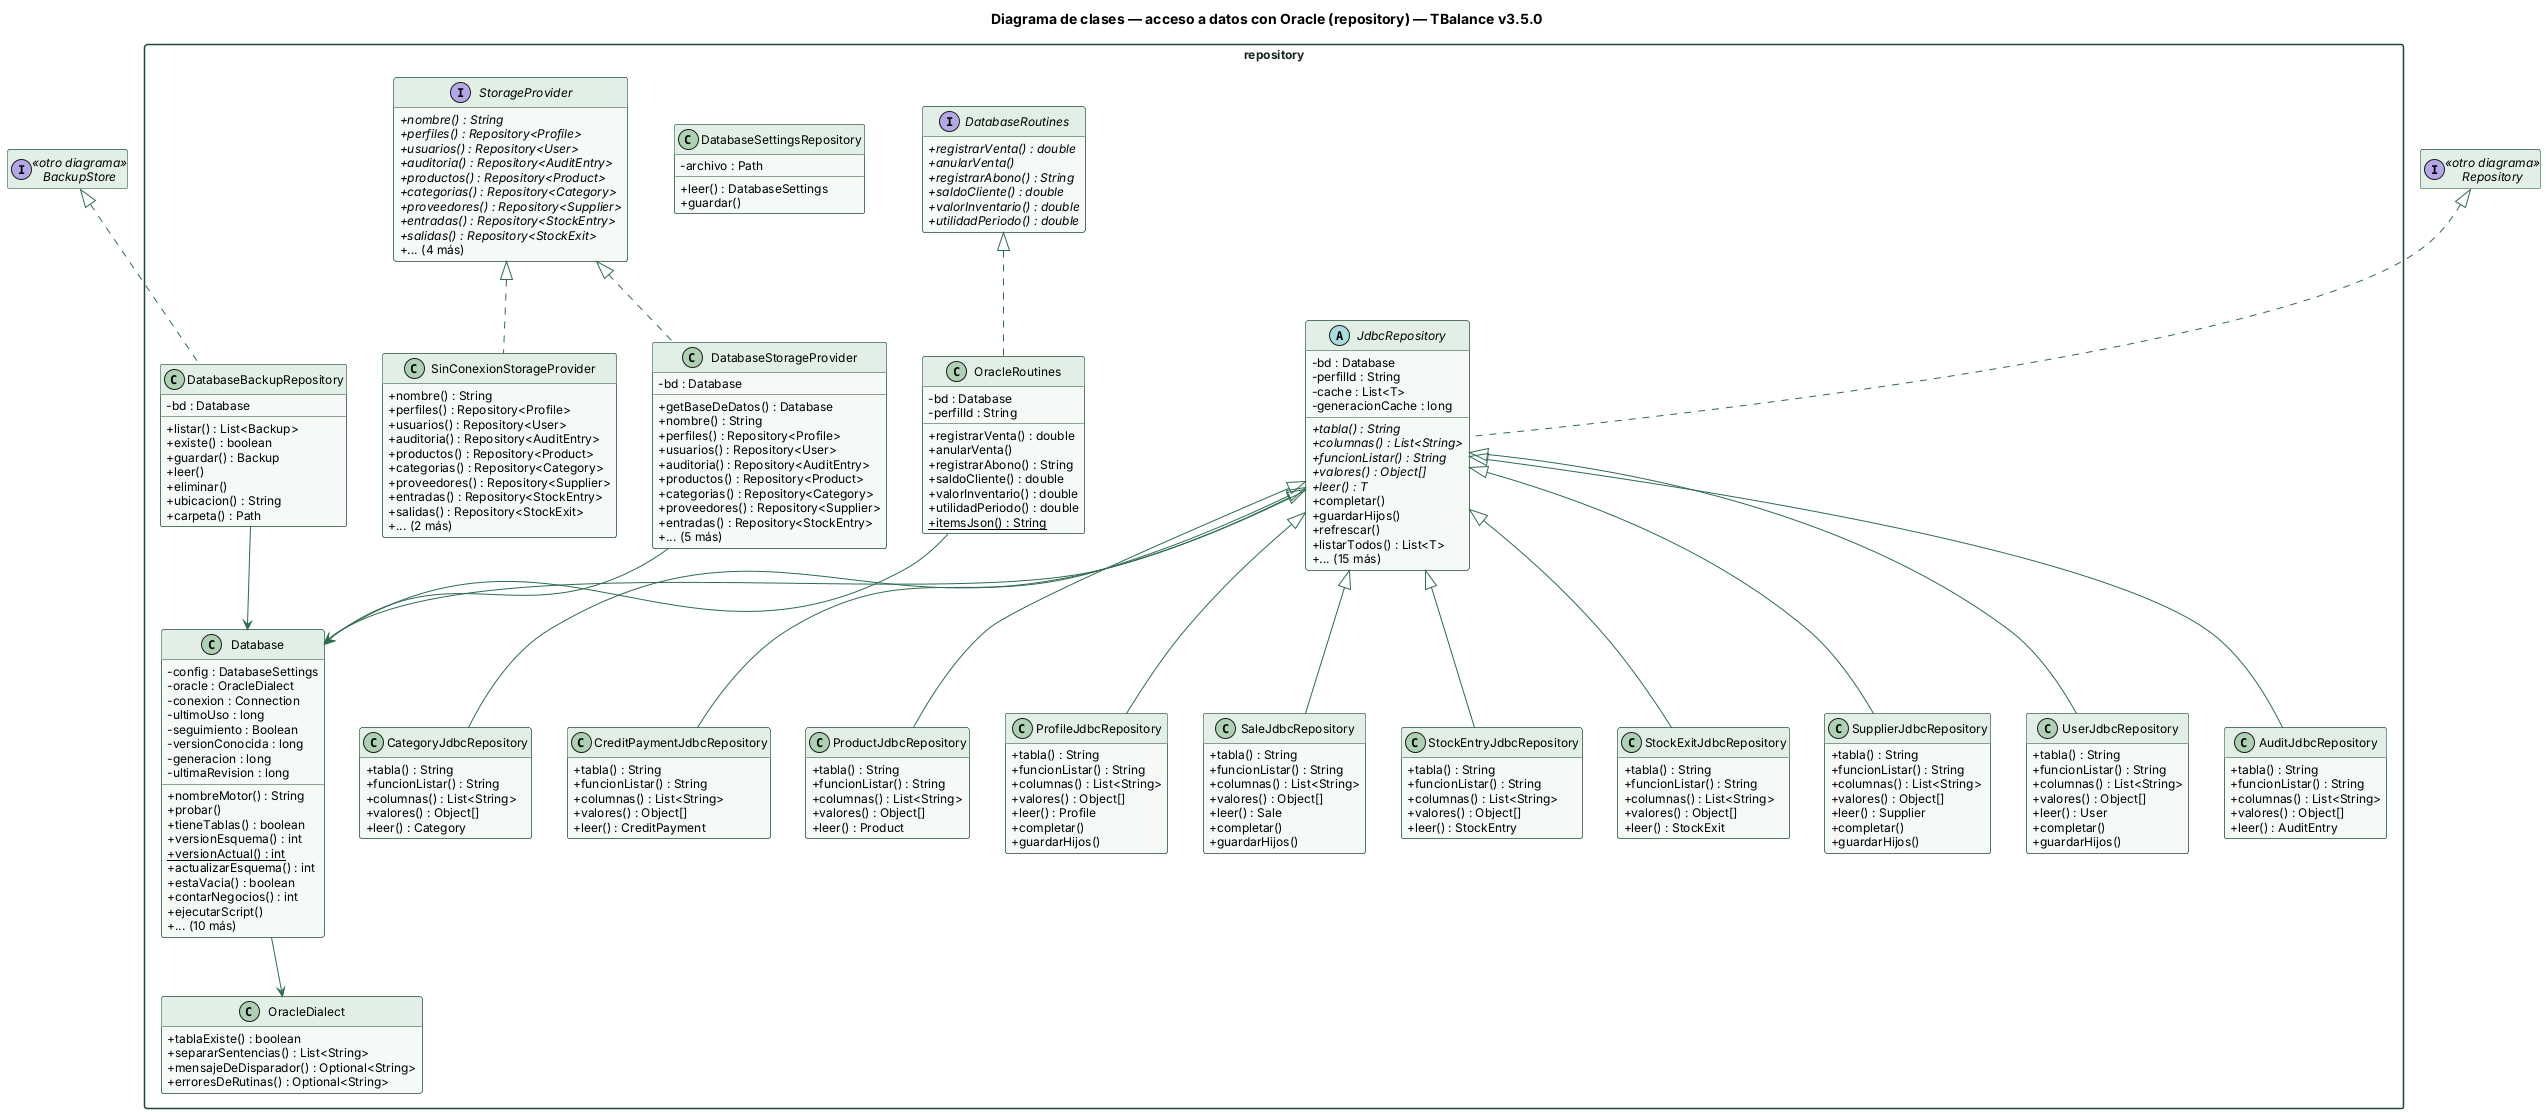

The diagram above was rendered by PlantUML. Its source (embedded in the PNG):
@startuml
skinparam shadowing false
skinparam defaultFontName Helvetica
skinparam defaultFontSize 12
skinparam classAttributeIconSize 0
skinparam packageStyle rectangle
skinparam ArrowColor #2e6b4f
skinparam class {
  BackgroundColor #f5faf6
  BorderColor #1e4a35
  HeaderBackgroundColor #e2efe6
}
skinparam package {
  BorderColor #1e4a35
  FontColor #14281d
}
hide empty members

title Diagrama de clases — acceso a datos con Oracle (repository) — TBalance v3.5.0

package repository {
class AuditJdbcRepository {
  + tabla() : String
  + funcionListar() : String
  + columnas() : List<String>
  + valores() : Object[]
  + leer() : AuditEntry
}
class CategoryJdbcRepository {
  + tabla() : String
  + funcionListar() : String
  + columnas() : List<String>
  + valores() : Object[]
  + leer() : Category
}
class CreditPaymentJdbcRepository {
  + tabla() : String
  + funcionListar() : String
  + columnas() : List<String>
  + valores() : Object[]
  + leer() : CreditPayment
}
class Database {
  - config : DatabaseSettings
  - oracle : OracleDialect
  - conexion : Connection
  - ultimoUso : long
  - seguimiento : Boolean
  - versionConocida : long
  - generacion : long
  - ultimaRevision : long
  + nombreMotor() : String
  + probar()
  + tieneTablas() : boolean
  + versionEsquema() : int
  + {static} versionActual() : int
  + actualizarEsquema() : int
  + estaVacia() : boolean
  + contarNegocios() : int
  + ejecutarScript()
  + ... (10 más)
}
class DatabaseBackupRepository {
  - bd : Database
  + listar() : List<Backup>
  + existe() : boolean
  + guardar() : Backup
  + leer()
  + eliminar()
  + ubicacion() : String
  + carpeta() : Path
}
interface DatabaseRoutines {
  + {abstract} registrarVenta() : double
  + {abstract} anularVenta()
  + {abstract} registrarAbono() : String
  + {abstract} saldoCliente() : double
  + {abstract} valorInventario() : double
  + {abstract} utilidadPeriodo() : double
}
class DatabaseSettingsRepository {
  - archivo : Path
  + leer() : DatabaseSettings
  + guardar()
}
class DatabaseStorageProvider {
  - bd : Database
  + getBaseDeDatos() : Database
  + nombre() : String
  + perfiles() : Repository<Profile>
  + usuarios() : Repository<User>
  + auditoria() : Repository<AuditEntry>
  + productos() : Repository<Product>
  + categorias() : Repository<Category>
  + proveedores() : Repository<Supplier>
  + entradas() : Repository<StockEntry>
  + ... (5 más)
}
abstract class JdbcRepository {
  - bd : Database
  - perfilId : String
  - cache : List<T>
  - generacionCache : long
  + {abstract} tabla() : String
  + {abstract} columnas() : List<String>
  + {abstract} funcionListar() : String
  + {abstract} valores() : Object[]
  + {abstract} leer() : T
  + completar()
  + guardarHijos()
  + refrescar()
  + listarTodos() : List<T>
  + ... (15 más)
}
class OracleDialect {
  + tablaExiste() : boolean
  + separarSentencias() : List<String>
  + mensajeDeDisparador() : Optional<String>
  + erroresDeRutinas() : Optional<String>
}
class OracleRoutines {
  - bd : Database
  - perfilId : String
  + registrarVenta() : double
  + anularVenta()
  + registrarAbono() : String
  + saldoCliente() : double
  + valorInventario() : double
  + utilidadPeriodo() : double
  + {static} itemsJson() : String
}
class ProductJdbcRepository {
  + tabla() : String
  + funcionListar() : String
  + columnas() : List<String>
  + valores() : Object[]
  + leer() : Product
}
class ProfileJdbcRepository {
  + tabla() : String
  + funcionListar() : String
  + columnas() : List<String>
  + valores() : Object[]
  + leer() : Profile
  + completar()
  + guardarHijos()
}
class SaleJdbcRepository {
  + tabla() : String
  + funcionListar() : String
  + columnas() : List<String>
  + valores() : Object[]
  + leer() : Sale
  + completar()
  + guardarHijos()
}
class SinConexionStorageProvider {
  + nombre() : String
  + perfiles() : Repository<Profile>
  + usuarios() : Repository<User>
  + auditoria() : Repository<AuditEntry>
  + productos() : Repository<Product>
  + categorias() : Repository<Category>
  + proveedores() : Repository<Supplier>
  + entradas() : Repository<StockEntry>
  + salidas() : Repository<StockExit>
  + ... (2 más)
}
class StockEntryJdbcRepository {
  + tabla() : String
  + funcionListar() : String
  + columnas() : List<String>
  + valores() : Object[]
  + leer() : StockEntry
}
class StockExitJdbcRepository {
  + tabla() : String
  + funcionListar() : String
  + columnas() : List<String>
  + valores() : Object[]
  + leer() : StockExit
}
interface StorageProvider {
  + {abstract} nombre() : String
  + {abstract} perfiles() : Repository<Profile>
  + {abstract} usuarios() : Repository<User>
  + {abstract} auditoria() : Repository<AuditEntry>
  + {abstract} productos() : Repository<Product>
  + {abstract} categorias() : Repository<Category>
  + {abstract} proveedores() : Repository<Supplier>
  + {abstract} entradas() : Repository<StockEntry>
  + {abstract} salidas() : Repository<StockExit>
  + ... (4 más)
}
class SupplierJdbcRepository {
  + tabla() : String
  + funcionListar() : String
  + columnas() : List<String>
  + valores() : Object[]
  + leer() : Supplier
  + completar()
  + guardarHijos()
}
class UserJdbcRepository {
  + tabla() : String
  + funcionListar() : String
  + columnas() : List<String>
  + valores() : Object[]
  + leer() : User
  + completar()
  + guardarHijos()
}
}
interface BackupStore <<otro diagrama>>
interface Repository <<otro diagrama>>
BackupStore <|.. DatabaseBackupRepository
Database --> OracleDialect
DatabaseBackupRepository --> Database
DatabaseRoutines <|.. OracleRoutines
DatabaseStorageProvider --> Database
JdbcRepository --> Database
JdbcRepository <|-- AuditJdbcRepository
JdbcRepository <|-- CategoryJdbcRepository
JdbcRepository <|-- CreditPaymentJdbcRepository
JdbcRepository <|-- ProductJdbcRepository
JdbcRepository <|-- ProfileJdbcRepository
JdbcRepository <|-- SaleJdbcRepository
JdbcRepository <|-- StockEntryJdbcRepository
JdbcRepository <|-- StockExitJdbcRepository
JdbcRepository <|-- SupplierJdbcRepository
JdbcRepository <|-- UserJdbcRepository
OracleRoutines --> Database
Repository <|.. JdbcRepository
StorageProvider <|.. DatabaseStorageProvider
StorageProvider <|.. SinConexionStorageProvider
@enduml